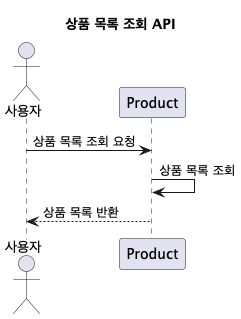

The diagram above was rendered by PlantUML. Its source (embedded in the PNG):
@startuml
title 상품 목록 조회 API
actor "사용자" as User
participant "Product" as Product

User -> Product : 상품 목록 조회 요청
Product -> Product : 상품 목록 조회
Product --> User : 상품 목록 반환
@enduml